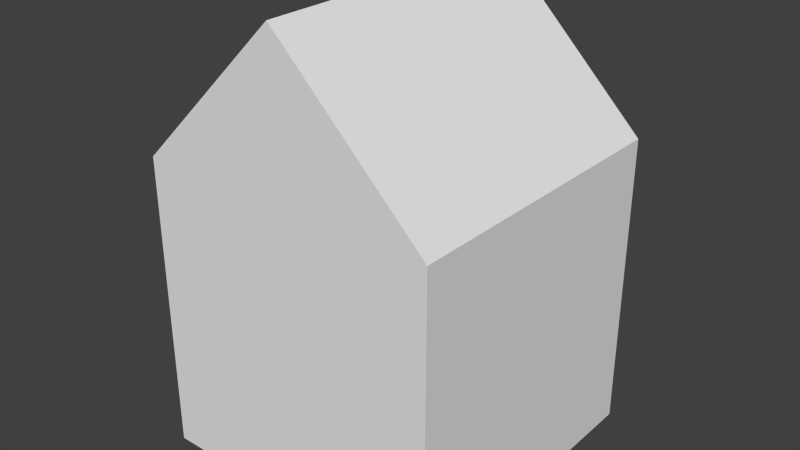 # Source: house1.blend  (saved by Blender 2.71.0; exported with 4.5.12 LTS)
import bpy
from mathutils import Matrix  # noqa: F401  (used for matrix-valued properties, if any)

bpy.ops.wm.read_factory_settings(use_empty=True)
scene = bpy.context.scene
scene.name = 'Scene'

# ---- collections
col_collection_1 = bpy.data.collections.new('Collection 1'); scene.collection.children.link(col_collection_1)

# ---- materials (node trees are filled in below, after node groups)
mat_material = bpy.data.materials.new('Material')
mat_material.alpha_threshold = 0.0
mat_material.use_transparent_shadow = False
mat_material.roughness = 0.5
mat_material.line_color = (0.0, 0.0, 0.0, 1.0)

# ---- material node trees

# ---- world
world_world = bpy.data.worlds.new('World'); scene.world = world_world
world_world.color = (0.05088, 0.05088, 0.05088)
world_world.use_sun_shadow = False
world_world.sun_shadow_jitter_overblur = 0.0
world_world.cycles.sampling_method = 'MANUAL'
world_world.cycles.sample_map_resolution = 256

# ---- meshes
me_cube = bpy.data.meshes.new('Cube')
me_cube.from_pydata([(0.8883, 0.8883, -0.8438), (0.8883, -0.8883, -0.8438), (-0.8883, -0.8883, -0.8438), (-0.8883, 0.8883, -0.8438), (0.8883, 0.8883, 0.9327), (0.8883, -0.8883, 0.9327), (-0.8883, -0.8883, 0.9327), (-0.8883, 0.8883, 0.9327), (2.368e-07, 0.8883, 1.811), (-4.515e-07, -0.8883, 1.811)], [], [(0, 1, 2, 3), (0, 4, 5, 1), (1, 5, 6, 2), (2, 6, 7, 3), (4, 0, 3, 7), (7, 6, 9, 8), (4, 7, 8), (5, 4, 8, 9), (6, 5, 9)])
me_cube.materials.append(mat_material)
me_cube.use_remesh_preserve_volume = False
me_cube.use_remesh_preserve_attributes = False
me_cube.use_mirror_vertex_groups = False
me_cube.update()

# ---- objects
ob_cube = bpy.data.objects.new('Cube', me_cube)

# ---- transforms, parenting, visibility, modifiers, constraints
ob_cube.location = (0.0, 0.0, 0.0)
ob_cube.lock_rotations_4d = False
ob_cube.empty_display_type = 'ARROWS'
ob_cube.lineart.crease_threshold = 0.0

# ---- collection membership
col_collection_1.objects.link(ob_cube)

# ---- scene / render settings (as saved in the file)
scene.frame_start = 1; scene.frame_end = 250; scene.frame_set(1)
scene.render.engine = 'BLENDER_EEVEE_NEXT'
scene.render.resolution_percentage = 50
scene.render.dither_intensity = 0.0
scene.cycles.use_denoising = False
scene.cycles.samples = 10
scene.cycles.sampling_pattern = 'TABULATED_SOBOL'
scene.cycles.light_sampling_threshold = 0.0
scene.cycles.use_adaptive_sampling = False
scene.cycles.use_light_tree = False
scene.cycles.blur_glossy = 0.0
scene.cycles.volume_bounces = 1
scene.cycles.pixel_filter_type = 'GAUSSIAN'
scene.cycles.sample_clamp_indirect = 0.0
scene.view_settings.view_transform = 'Standard'
bpy.context.view_layer.update()

# ---- added for rendering (the .blend has no active camera and no usable light): camera, sun
cam_auto = bpy.data.cameras.new('AutoCamera')
cam_auto.lens = 50.0
cam_auto.sensor_width = 36.0
cam_auto.clip_end = 1000.0
ob_auto_camera = bpy.data.objects.new('AutoCamera', cam_auto)
scene.collection.objects.link(ob_auto_camera)
ob_auto_camera.location = (3.38201, -4.05842, 3.1893)
ob_auto_camera.rotation_euler = (1.09748, -7.21219e-08, 0.694738)
scene.camera = ob_auto_camera
light_auto_sun = bpy.data.lights.new('AutoSun', 'SUN')
light_auto_sun.energy = 3.0
light_auto_sun.angle = 0.0523599
ob_auto_sun = bpy.data.objects.new('AutoSun', light_auto_sun)
scene.collection.objects.link(ob_auto_sun)
ob_auto_sun.rotation_euler = (0.872665, 0.174533, 0.523599)
bpy.context.view_layer.update()
